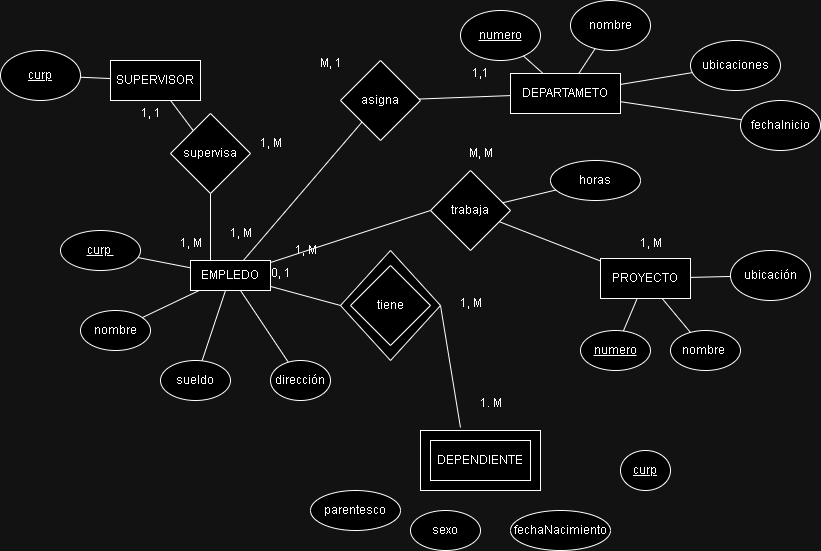

The diagram above was exported from draw.io. Its source (the exported page's mxGraphModel, read from the mxfile embedded in the PNG):
<mxGraphModel dx="1120" dy="1659" grid="1" gridSize="10" guides="1" tooltips="1" connect="1" arrows="1" fold="1" page="1" pageScale="1" pageWidth="827" pageHeight="1169" math="0" shadow="0">
  <root>
    <mxCell id="0" />
    <mxCell id="1" parent="0" />
    <mxCell id="VmctIp0Nj3JwLkp4pffw-17" value="" style="rhombus;whiteSpace=wrap;html=1;" vertex="1" parent="1">
      <mxGeometry x="350" y="210" width="100" height="110" as="geometry" />
    </mxCell>
    <mxCell id="VmctIp0Nj3JwLkp4pffw-10" value="" style="rounded=0;whiteSpace=wrap;html=1;" vertex="1" parent="1">
      <mxGeometry x="430" y="390" width="120" height="60" as="geometry" />
    </mxCell>
    <mxCell id="VmctIp0Nj3JwLkp4pffw-1" value="EMPLEDO" style="rounded=0;whiteSpace=wrap;html=1;" vertex="1" parent="1">
      <mxGeometry x="200" y="220" width="80" height="30" as="geometry" />
    </mxCell>
    <mxCell id="VmctIp0Nj3JwLkp4pffw-2" value="&lt;u&gt;curp&amp;nbsp;&lt;/u&gt;" style="ellipse;whiteSpace=wrap;html=1;" vertex="1" parent="1">
      <mxGeometry x="70" y="190" width="80" height="40" as="geometry" />
    </mxCell>
    <mxCell id="VmctIp0Nj3JwLkp4pffw-3" value="nombre" style="ellipse;whiteSpace=wrap;html=1;" vertex="1" parent="1">
      <mxGeometry x="90" y="270" width="70" height="40" as="geometry" />
    </mxCell>
    <mxCell id="VmctIp0Nj3JwLkp4pffw-4" value="sueldo" style="ellipse;whiteSpace=wrap;html=1;" vertex="1" parent="1">
      <mxGeometry x="170" y="320" width="70" height="40" as="geometry" />
    </mxCell>
    <mxCell id="VmctIp0Nj3JwLkp4pffw-5" value="dirección" style="ellipse;whiteSpace=wrap;html=1;" vertex="1" parent="1">
      <mxGeometry x="280" y="320" width="60" height="40" as="geometry" />
    </mxCell>
    <mxCell id="VmctIp0Nj3JwLkp4pffw-6" value="" style="endArrow=none;html=1;rounded=0;" edge="1" parent="1" source="VmctIp0Nj3JwLkp4pffw-2" target="VmctIp0Nj3JwLkp4pffw-1">
      <mxGeometry width="50" height="50" relative="1" as="geometry">
        <mxPoint x="390" y="280" as="sourcePoint" />
        <mxPoint x="440" y="230" as="targetPoint" />
      </mxGeometry>
    </mxCell>
    <mxCell id="VmctIp0Nj3JwLkp4pffw-7" value="" style="endArrow=none;html=1;rounded=0;" edge="1" parent="1" source="VmctIp0Nj3JwLkp4pffw-3" target="VmctIp0Nj3JwLkp4pffw-1">
      <mxGeometry width="50" height="50" relative="1" as="geometry">
        <mxPoint x="390" y="280" as="sourcePoint" />
        <mxPoint x="440" y="230" as="targetPoint" />
      </mxGeometry>
    </mxCell>
    <mxCell id="VmctIp0Nj3JwLkp4pffw-8" value="" style="endArrow=none;html=1;rounded=0;" edge="1" parent="1" source="VmctIp0Nj3JwLkp4pffw-4" target="VmctIp0Nj3JwLkp4pffw-1">
      <mxGeometry width="50" height="50" relative="1" as="geometry">
        <mxPoint x="390" y="280" as="sourcePoint" />
        <mxPoint x="440" y="230" as="targetPoint" />
      </mxGeometry>
    </mxCell>
    <mxCell id="VmctIp0Nj3JwLkp4pffw-9" value="" style="endArrow=none;html=1;rounded=0;" edge="1" parent="1" source="VmctIp0Nj3JwLkp4pffw-5" target="VmctIp0Nj3JwLkp4pffw-1">
      <mxGeometry width="50" height="50" relative="1" as="geometry">
        <mxPoint x="390" y="280" as="sourcePoint" />
        <mxPoint x="440" y="230" as="targetPoint" />
      </mxGeometry>
    </mxCell>
    <mxCell id="VmctIp0Nj3JwLkp4pffw-11" value="DEPENDIENTE" style="rounded=0;whiteSpace=wrap;html=1;" vertex="1" parent="1">
      <mxGeometry x="440" y="400" width="100" height="40" as="geometry" />
    </mxCell>
    <mxCell id="VmctIp0Nj3JwLkp4pffw-12" value="parentesco" style="ellipse;whiteSpace=wrap;html=1;" vertex="1" parent="1">
      <mxGeometry x="320" y="450" width="90" height="40" as="geometry" />
    </mxCell>
    <mxCell id="VmctIp0Nj3JwLkp4pffw-13" value="sexo" style="ellipse;whiteSpace=wrap;html=1;" vertex="1" parent="1">
      <mxGeometry x="420" y="470" width="70" height="40" as="geometry" />
    </mxCell>
    <mxCell id="VmctIp0Nj3JwLkp4pffw-14" value="fechaNacimiento" style="ellipse;whiteSpace=wrap;html=1;" vertex="1" parent="1">
      <mxGeometry x="520" y="470" width="100" height="40" as="geometry" />
    </mxCell>
    <mxCell id="VmctIp0Nj3JwLkp4pffw-15" value="&lt;u&gt;curp&lt;/u&gt;" style="ellipse;whiteSpace=wrap;html=1;" vertex="1" parent="1">
      <mxGeometry x="630" y="410" width="50" height="40" as="geometry" />
    </mxCell>
    <mxCell id="VmctIp0Nj3JwLkp4pffw-18" value="tiene" style="rhombus;whiteSpace=wrap;html=1;" vertex="1" parent="1">
      <mxGeometry x="360" y="225" width="80" height="80" as="geometry" />
    </mxCell>
    <mxCell id="VmctIp0Nj3JwLkp4pffw-19" value="1. M" style="text;html=1;align=center;verticalAlign=middle;resizable=0;points=[];autosize=1;strokeColor=none;fillColor=none;" vertex="1" parent="1">
      <mxGeometry x="475" y="348" width="50" height="30" as="geometry" />
    </mxCell>
    <mxCell id="VmctIp0Nj3JwLkp4pffw-20" value="0, 1" style="text;html=1;align=center;verticalAlign=middle;resizable=0;points=[];autosize=1;strokeColor=none;fillColor=none;" vertex="1" parent="1">
      <mxGeometry x="270" y="218" width="40" height="30" as="geometry" />
    </mxCell>
    <mxCell id="VmctIp0Nj3JwLkp4pffw-21" value="1, M" style="text;html=1;align=center;verticalAlign=middle;resizable=0;points=[];autosize=1;strokeColor=none;fillColor=none;" vertex="1" parent="1">
      <mxGeometry x="455" y="248" width="50" height="30" as="geometry" />
    </mxCell>
    <mxCell id="VmctIp0Nj3JwLkp4pffw-22" value="" style="endArrow=none;html=1;rounded=0;entryX=0;entryY=0.5;entryDx=0;entryDy=0;" edge="1" parent="1" source="VmctIp0Nj3JwLkp4pffw-1" target="VmctIp0Nj3JwLkp4pffw-17">
      <mxGeometry width="50" height="50" relative="1" as="geometry">
        <mxPoint x="390" y="300" as="sourcePoint" />
        <mxPoint x="440" y="250" as="targetPoint" />
      </mxGeometry>
    </mxCell>
    <mxCell id="VmctIp0Nj3JwLkp4pffw-23" value="" style="endArrow=none;html=1;rounded=0;entryX=1;entryY=0.5;entryDx=0;entryDy=0;exitX=0.333;exitY=-0.05;exitDx=0;exitDy=0;exitPerimeter=0;" edge="1" parent="1" source="VmctIp0Nj3JwLkp4pffw-10" target="VmctIp0Nj3JwLkp4pffw-17">
      <mxGeometry width="50" height="50" relative="1" as="geometry">
        <mxPoint x="390" y="300" as="sourcePoint" />
        <mxPoint x="440" y="250" as="targetPoint" />
      </mxGeometry>
    </mxCell>
    <mxCell id="VmctIp0Nj3JwLkp4pffw-24" value="PROYECTO" style="rounded=0;whiteSpace=wrap;html=1;" vertex="1" parent="1">
      <mxGeometry x="610" y="218" width="90" height="40" as="geometry" />
    </mxCell>
    <mxCell id="VmctIp0Nj3JwLkp4pffw-25" value="numero" style="ellipse;whiteSpace=wrap;html=1;fontStyle=4" vertex="1" parent="1">
      <mxGeometry x="590" y="290" width="70" height="40" as="geometry" />
    </mxCell>
    <mxCell id="VmctIp0Nj3JwLkp4pffw-26" value="nombre&amp;nbsp;" style="ellipse;whiteSpace=wrap;html=1;" vertex="1" parent="1">
      <mxGeometry x="680" y="290" width="70" height="40" as="geometry" />
    </mxCell>
    <mxCell id="VmctIp0Nj3JwLkp4pffw-27" value="ubicación" style="ellipse;whiteSpace=wrap;html=1;" vertex="1" parent="1">
      <mxGeometry x="740" y="210" width="80" height="50" as="geometry" />
    </mxCell>
    <mxCell id="VmctIp0Nj3JwLkp4pffw-28" value="" style="endArrow=none;html=1;rounded=0;" edge="1" parent="1" source="VmctIp0Nj3JwLkp4pffw-25" target="VmctIp0Nj3JwLkp4pffw-24">
      <mxGeometry width="50" height="50" relative="1" as="geometry">
        <mxPoint x="390" y="300" as="sourcePoint" />
        <mxPoint x="440" y="250" as="targetPoint" />
      </mxGeometry>
    </mxCell>
    <mxCell id="VmctIp0Nj3JwLkp4pffw-29" value="" style="endArrow=none;html=1;rounded=0;" edge="1" parent="1" source="VmctIp0Nj3JwLkp4pffw-24" target="VmctIp0Nj3JwLkp4pffw-27">
      <mxGeometry width="50" height="50" relative="1" as="geometry">
        <mxPoint x="390" y="300" as="sourcePoint" />
        <mxPoint x="440" y="250" as="targetPoint" />
      </mxGeometry>
    </mxCell>
    <mxCell id="VmctIp0Nj3JwLkp4pffw-30" value="" style="endArrow=none;html=1;rounded=0;" edge="1" parent="1" source="VmctIp0Nj3JwLkp4pffw-24" target="VmctIp0Nj3JwLkp4pffw-26">
      <mxGeometry width="50" height="50" relative="1" as="geometry">
        <mxPoint x="390" y="300" as="sourcePoint" />
        <mxPoint x="440" y="250" as="targetPoint" />
      </mxGeometry>
    </mxCell>
    <mxCell id="VmctIp0Nj3JwLkp4pffw-31" value="1, M" style="text;html=1;align=center;verticalAlign=middle;resizable=0;points=[];autosize=1;strokeColor=none;fillColor=none;" vertex="1" parent="1">
      <mxGeometry x="635" y="188" width="50" height="30" as="geometry" />
    </mxCell>
    <mxCell id="VmctIp0Nj3JwLkp4pffw-32" value="1, M" style="text;html=1;align=center;verticalAlign=middle;resizable=0;points=[];autosize=1;strokeColor=none;fillColor=none;" vertex="1" parent="1">
      <mxGeometry x="290" y="195" width="50" height="30" as="geometry" />
    </mxCell>
    <mxCell id="VmctIp0Nj3JwLkp4pffw-33" value="trabaja" style="rhombus;whiteSpace=wrap;html=1;" vertex="1" parent="1">
      <mxGeometry x="440" y="130" width="80" height="80" as="geometry" />
    </mxCell>
    <mxCell id="VmctIp0Nj3JwLkp4pffw-34" value="M, M" style="text;html=1;align=center;verticalAlign=middle;resizable=0;points=[];autosize=1;strokeColor=none;fillColor=none;" vertex="1" parent="1">
      <mxGeometry x="465" y="98" width="50" height="30" as="geometry" />
    </mxCell>
    <mxCell id="VmctIp0Nj3JwLkp4pffw-35" value="" style="endArrow=none;html=1;rounded=0;entryX=0;entryY=0.5;entryDx=0;entryDy=0;" edge="1" parent="1" source="VmctIp0Nj3JwLkp4pffw-1" target="VmctIp0Nj3JwLkp4pffw-33">
      <mxGeometry width="50" height="50" relative="1" as="geometry">
        <mxPoint x="390" y="300" as="sourcePoint" />
        <mxPoint x="440" y="250" as="targetPoint" />
      </mxGeometry>
    </mxCell>
    <mxCell id="VmctIp0Nj3JwLkp4pffw-36" value="" style="endArrow=none;html=1;rounded=0;" edge="1" parent="1" source="VmctIp0Nj3JwLkp4pffw-24" target="VmctIp0Nj3JwLkp4pffw-33">
      <mxGeometry width="50" height="50" relative="1" as="geometry">
        <mxPoint x="390" y="300" as="sourcePoint" />
        <mxPoint x="440" y="250" as="targetPoint" />
      </mxGeometry>
    </mxCell>
    <mxCell id="VmctIp0Nj3JwLkp4pffw-37" value="SUPERVISOR" style="rounded=0;whiteSpace=wrap;html=1;" vertex="1" parent="1">
      <mxGeometry x="120" y="20" width="90" height="40" as="geometry" />
    </mxCell>
    <mxCell id="VmctIp0Nj3JwLkp4pffw-38" value="curp" style="ellipse;whiteSpace=wrap;html=1;fontStyle=4" vertex="1" parent="1">
      <mxGeometry x="10" y="10" width="80" height="50" as="geometry" />
    </mxCell>
    <mxCell id="VmctIp0Nj3JwLkp4pffw-39" value="" style="endArrow=none;html=1;rounded=0;" edge="1" parent="1" source="VmctIp0Nj3JwLkp4pffw-37" target="VmctIp0Nj3JwLkp4pffw-38">
      <mxGeometry width="50" height="50" relative="1" as="geometry">
        <mxPoint x="390" y="220" as="sourcePoint" />
        <mxPoint x="440" y="170" as="targetPoint" />
      </mxGeometry>
    </mxCell>
    <mxCell id="VmctIp0Nj3JwLkp4pffw-40" value="supervisa" style="rhombus;whiteSpace=wrap;html=1;" vertex="1" parent="1">
      <mxGeometry x="180" y="73" width="80" height="80" as="geometry" />
    </mxCell>
    <mxCell id="VmctIp0Nj3JwLkp4pffw-41" value="" style="endArrow=none;html=1;rounded=0;" edge="1" parent="1" source="VmctIp0Nj3JwLkp4pffw-40" target="VmctIp0Nj3JwLkp4pffw-37">
      <mxGeometry width="50" height="50" relative="1" as="geometry">
        <mxPoint x="390" y="220" as="sourcePoint" />
        <mxPoint x="440" y="170" as="targetPoint" />
      </mxGeometry>
    </mxCell>
    <mxCell id="VmctIp0Nj3JwLkp4pffw-42" value="" style="endArrow=none;html=1;rounded=0;exitX=0.25;exitY=0;exitDx=0;exitDy=0;" edge="1" parent="1" source="VmctIp0Nj3JwLkp4pffw-1" target="VmctIp0Nj3JwLkp4pffw-40">
      <mxGeometry width="50" height="50" relative="1" as="geometry">
        <mxPoint x="390" y="220" as="sourcePoint" />
        <mxPoint x="440" y="170" as="targetPoint" />
      </mxGeometry>
    </mxCell>
    <mxCell id="VmctIp0Nj3JwLkp4pffw-43" value="1, M" style="text;html=1;align=center;verticalAlign=middle;resizable=0;points=[];autosize=1;strokeColor=none;fillColor=none;" vertex="1" parent="1">
      <mxGeometry x="255" y="88" width="50" height="30" as="geometry" />
    </mxCell>
    <mxCell id="VmctIp0Nj3JwLkp4pffw-44" value="1, 1" style="text;html=1;align=center;verticalAlign=middle;resizable=0;points=[];autosize=1;strokeColor=none;fillColor=none;" vertex="1" parent="1">
      <mxGeometry x="140" y="58" width="40" height="30" as="geometry" />
    </mxCell>
    <mxCell id="VmctIp0Nj3JwLkp4pffw-45" value="1, M" style="text;html=1;align=center;verticalAlign=middle;resizable=0;points=[];autosize=1;strokeColor=none;fillColor=none;" vertex="1" parent="1">
      <mxGeometry x="175" y="188" width="50" height="30" as="geometry" />
    </mxCell>
    <mxCell id="VmctIp0Nj3JwLkp4pffw-46" value="DEPARTAMETO" style="rounded=0;whiteSpace=wrap;html=1;" vertex="1" parent="1">
      <mxGeometry x="520" y="33" width="110" height="40" as="geometry" />
    </mxCell>
    <mxCell id="VmctIp0Nj3JwLkp4pffw-47" value="numero" style="ellipse;whiteSpace=wrap;html=1;fontStyle=4" vertex="1" parent="1">
      <mxGeometry x="470" y="-30" width="80" height="50" as="geometry" />
    </mxCell>
    <mxCell id="VmctIp0Nj3JwLkp4pffw-48" value="nombre" style="ellipse;whiteSpace=wrap;html=1;" vertex="1" parent="1">
      <mxGeometry x="580" y="-40" width="80" height="50" as="geometry" />
    </mxCell>
    <mxCell id="VmctIp0Nj3JwLkp4pffw-49" value="ubicaciones" style="ellipse;whiteSpace=wrap;html=1;" vertex="1" parent="1">
      <mxGeometry x="700" width="90" height="50" as="geometry" />
    </mxCell>
    <mxCell id="VmctIp0Nj3JwLkp4pffw-50" value="fechaInicio" style="ellipse;whiteSpace=wrap;html=1;" vertex="1" parent="1">
      <mxGeometry x="750" y="60" width="80" height="50" as="geometry" />
    </mxCell>
    <mxCell id="VmctIp0Nj3JwLkp4pffw-51" value="horas" style="ellipse;whiteSpace=wrap;html=1;" vertex="1" parent="1">
      <mxGeometry x="560" y="120" width="90" height="40" as="geometry" />
    </mxCell>
    <mxCell id="VmctIp0Nj3JwLkp4pffw-52" value="" style="endArrow=none;html=1;rounded=0;" edge="1" parent="1" source="VmctIp0Nj3JwLkp4pffw-33" target="VmctIp0Nj3JwLkp4pffw-51">
      <mxGeometry width="50" height="50" relative="1" as="geometry">
        <mxPoint x="390" y="220" as="sourcePoint" />
        <mxPoint x="440" y="170" as="targetPoint" />
      </mxGeometry>
    </mxCell>
    <mxCell id="VmctIp0Nj3JwLkp4pffw-53" value="" style="endArrow=none;html=1;rounded=0;" edge="1" parent="1" source="VmctIp0Nj3JwLkp4pffw-46" target="VmctIp0Nj3JwLkp4pffw-47">
      <mxGeometry width="50" height="50" relative="1" as="geometry">
        <mxPoint x="390" y="220" as="sourcePoint" />
        <mxPoint x="440" y="170" as="targetPoint" />
      </mxGeometry>
    </mxCell>
    <mxCell id="VmctIp0Nj3JwLkp4pffw-54" value="" style="endArrow=none;html=1;rounded=0;" edge="1" parent="1" source="VmctIp0Nj3JwLkp4pffw-46" target="VmctIp0Nj3JwLkp4pffw-48">
      <mxGeometry width="50" height="50" relative="1" as="geometry">
        <mxPoint x="390" y="220" as="sourcePoint" />
        <mxPoint x="440" y="170" as="targetPoint" />
      </mxGeometry>
    </mxCell>
    <mxCell id="VmctIp0Nj3JwLkp4pffw-55" value="" style="endArrow=none;html=1;rounded=0;" edge="1" parent="1" source="VmctIp0Nj3JwLkp4pffw-46" target="VmctIp0Nj3JwLkp4pffw-49">
      <mxGeometry width="50" height="50" relative="1" as="geometry">
        <mxPoint x="390" y="220" as="sourcePoint" />
        <mxPoint x="440" y="170" as="targetPoint" />
      </mxGeometry>
    </mxCell>
    <mxCell id="VmctIp0Nj3JwLkp4pffw-56" value="" style="endArrow=none;html=1;rounded=0;" edge="1" parent="1" source="VmctIp0Nj3JwLkp4pffw-46" target="VmctIp0Nj3JwLkp4pffw-50">
      <mxGeometry width="50" height="50" relative="1" as="geometry">
        <mxPoint x="390" y="220" as="sourcePoint" />
        <mxPoint x="440" y="170" as="targetPoint" />
      </mxGeometry>
    </mxCell>
    <mxCell id="VmctIp0Nj3JwLkp4pffw-57" value="asigna" style="rhombus;whiteSpace=wrap;html=1;" vertex="1" parent="1">
      <mxGeometry x="350" y="20" width="80" height="80" as="geometry" />
    </mxCell>
    <mxCell id="VmctIp0Nj3JwLkp4pffw-58" value="" style="endArrow=none;html=1;rounded=0;" edge="1" parent="1" source="VmctIp0Nj3JwLkp4pffw-57" target="VmctIp0Nj3JwLkp4pffw-46">
      <mxGeometry width="50" height="50" relative="1" as="geometry">
        <mxPoint x="390" y="220" as="sourcePoint" />
        <mxPoint x="440" y="170" as="targetPoint" />
      </mxGeometry>
    </mxCell>
    <mxCell id="VmctIp0Nj3JwLkp4pffw-59" value="" style="endArrow=none;html=1;rounded=0;" edge="1" parent="1" source="VmctIp0Nj3JwLkp4pffw-1" target="VmctIp0Nj3JwLkp4pffw-57">
      <mxGeometry width="50" height="50" relative="1" as="geometry">
        <mxPoint x="390" y="220" as="sourcePoint" />
        <mxPoint x="440" y="170" as="targetPoint" />
      </mxGeometry>
    </mxCell>
    <mxCell id="VmctIp0Nj3JwLkp4pffw-60" value="1,1" style="text;html=1;align=center;verticalAlign=middle;resizable=0;points=[];autosize=1;strokeColor=none;fillColor=none;" vertex="1" parent="1">
      <mxGeometry x="470" y="18" width="40" height="30" as="geometry" />
    </mxCell>
    <mxCell id="VmctIp0Nj3JwLkp4pffw-61" value="1, M" style="text;html=1;align=center;verticalAlign=middle;resizable=0;points=[];autosize=1;strokeColor=none;fillColor=none;" vertex="1" parent="1">
      <mxGeometry x="225" y="178" width="50" height="30" as="geometry" />
    </mxCell>
    <mxCell id="VmctIp0Nj3JwLkp4pffw-62" value="M, 1" style="text;html=1;align=center;verticalAlign=middle;resizable=0;points=[];autosize=1;strokeColor=none;fillColor=none;" vertex="1" parent="1">
      <mxGeometry x="315" y="8" width="50" height="30" as="geometry" />
    </mxCell>
  </root>
</mxGraphModel>